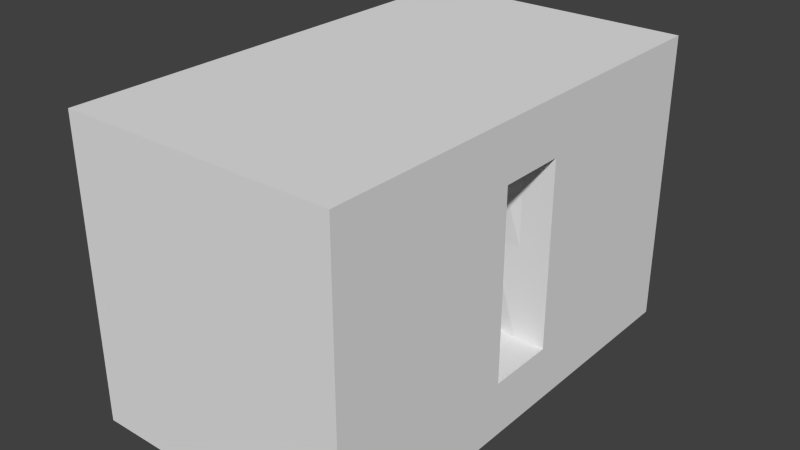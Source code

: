 # Source: deserttwistedbridge.blend  (saved by Blender 2.69.0; exported with 4.5.12 LTS)
import bpy
from mathutils import Matrix  # noqa: F401  (used for matrix-valued properties, if any)

bpy.ops.wm.read_factory_settings(use_empty=True)
scene = bpy.context.scene
scene.name = 'Scene'

# ---- collections
col_collection_1 = bpy.data.collections.new('Collection 1'); scene.collection.children.link(col_collection_1)

# ---- world
world_world = bpy.data.worlds.new('World'); scene.world = world_world
world_world.color = (0.05088, 0.05088, 0.05088)
world_world.use_sun_shadow = False
world_world.sun_shadow_jitter_overblur = 0.0
world_world.cycles.sampling_method = 'MANUAL'
world_world.cycles.sample_map_resolution = 256

# ---- meshes
me_cube_001 = bpy.data.meshes.new('Cube.001')
me_cube_001.from_pydata([(-1.0, -1.0, -1.0), (-1.0, 1.0, -1.0), (1.0, 1.0, -1.0), (1.0, -1.0, -1.0), (-1.0, -1.0, 0.2649), (-1.0, 1.0, 0.2649), (1.0, 1.0, 0.2649), (1.0, -1.0, 0.2649), (-1.0, 0.0, 0.2649), (-1.0, 0.0, -1.0), (1.0, 0.0, 0.2649), (1.0, 0.0, -1.0), (-1.0, 0.1694, 0.2649), (1.0, 0.1694, -1.0), (-1.0, 0.1694, -1.0), (1.0, 0.1694, 0.2649), (-1.0, -0.1694, -1.0), (1.0, -0.1694, 0.2649), (-1.0, -0.1694, 0.2649), (1.0, -0.1694, -1.0), (-1.0, -1.0, -0.3676), (-1.0, 1.0, -0.3676), (1.0, 1.0, -0.3676), (1.0, -1.0, -0.3676), (-1.0, 0.3977, -0.5144), (1.0, 0.1468, -0.3676), (1.0, -0.1468, -0.3676), (-1.0, 0.3977, -0.2208), (-1.0, -1.0, -0.05136), (-1.0, 1.0, -0.05136), (1.0, 1.0, -0.05136), (1.0, -1.0, -0.05136), (-1.0, 0.3977, -0.3676), (1.0, 0.0, 0.03014), (-1.0, -0.3977, -0.5144), (1.0, 0.1468, 0.03014), (1.0, -0.1468, 0.03014), (-1.0, -0.3977, -0.2208), (-1.0, 1.0, -0.6838), (1.0, 1.0, -0.6838), (1.0, -1.0, -0.6838), (-1.0, -0.3977, -0.3676), (1.0, 0.0, -0.7653), (-1.0, -1.49e-08, -0.5144), (1.0, 0.1468, -0.7653), (1.0, -0.1468, -0.7653), (-1.0, 1.49e-08, -0.2208), (-1.0, -1.0, -0.6838), (-0.7778, -0.3859, -0.1921), (-0.5555, -0.3455, -0.1219), (-0.3333, -0.2681, -0.03918), (-0.1111, -0.158, 0.02585), (0.1111, -0.03628, 0.05482), (0.3333, 0.06836, 0.05083), (0.5556, 0.1331, 0.03494), (0.7778, 0.1468, 0.03014), (0.7778, -0.1468, 0.03014), (0.5556, -0.1604, 0.02488), (0.3333, -0.2199, -0.005113), (0.1111, -0.302, -0.07007), (-0.1111, -0.3757, -0.1712), (-0.3333, -0.4172, -0.2922), (-0.5555, -0.4223, -0.4053), (-0.7778, -0.4074, -0.485), (-0.7778, -0.3967, -0.3385), (-0.5555, -0.3839, -0.2636), (-0.3333, -0.3427, -0.1657), (-0.1111, -0.2668, -0.07265), (0.1111, -0.1692, -0.007623), (0.3333, -0.07577, 0.02286), (0.5556, -0.01362, 0.02991), (0.7778, 0.0, 0.03014), (0.7778, 0.1468, -0.3676), (0.5556, 0.1467, -0.3625), (0.3333, 0.1441, -0.3396), (0.1111, 0.1329, -0.3051), (-0.1111, 0.1089, -0.2691), (-0.3333, 0.07453, -0.2411), (-0.5555, 0.03837, -0.2259), (-0.7778, 0.01072, -0.2211), (-0.7778, -0.01072, -0.514), (-0.5555, -0.03837, -0.5093), (-0.3333, -0.07453, -0.4941), (-0.1111, -0.1089, -0.4661), (0.1111, -0.1329, -0.43), (0.3333, -0.1441, -0.3955), (0.5556, -0.1467, -0.3726), (0.7778, -0.1468, -0.3676), (0.7778, 0.1468, -0.7653), (0.5556, 0.1604, -0.76), (0.3333, 0.2199, -0.73), (0.1111, 0.302, -0.6651), (-0.1111, 0.3757, -0.564), (-0.3333, 0.4172, -0.443), (-0.5555, 0.4223, -0.3298), (-0.7778, 0.4074, -0.2502), (0.7778, 0.0, -0.7653), (0.5556, 0.01362, -0.7651), (0.3333, 0.07577, -0.758), (0.1111, 0.1692, -0.7275), (-0.1111, 0.2668, -0.6625), (-0.3333, 0.3427, -0.5695), (-0.5555, 0.3839, -0.4715), (-0.7778, 0.3967, -0.3966), (-0.7778, 0.3859, -0.543), (-0.5555, 0.3455, -0.6132), (-0.3333, 0.2681, -0.696), (-0.1111, 0.158, -0.761), (0.1111, 0.03628, -0.79), (0.3333, -0.06836, -0.786), (0.5556, -0.1331, -0.7701), (0.7778, -0.1468, -0.7653)], [], [(38, 39, 2, 1), (45, 40, 3, 19), (40, 47, 0, 3), (14, 1, 2, 13), (15, 6, 5, 12), (44, 42, 11, 13), (16, 9, 11, 19), (17, 10, 8, 18), (9, 14, 13, 11), (10, 15, 12, 8), (39, 44, 13, 2), (42, 45, 19, 11), (0, 16, 19, 3), (7, 17, 18, 4), (79, 48, 37, 46), (29, 30, 22, 21), (36, 31, 23, 26), (31, 28, 20, 23), (30, 35, 25, 22), (63, 80, 43, 34), (48, 64, 41, 37), (5, 6, 30, 29), (17, 7, 31, 36), (7, 4, 28, 31), (64, 63, 34, 41), (15, 10, 33, 35), (95, 79, 46, 27), (6, 15, 35, 30), (10, 17, 36, 33), (80, 104, 24, 43), (103, 95, 27, 32), (21, 22, 39, 38), (26, 23, 40, 45), (23, 20, 47, 40), (22, 25, 44, 39), (104, 103, 32, 24), (25, 35, 55, 72), (72, 55, 54, 73), (73, 54, 53, 74), (74, 53, 52, 75), (75, 52, 51, 76), (76, 51, 50, 77), (77, 50, 49, 78), (78, 49, 48, 79), (36, 26, 87, 56), (56, 87, 86, 57), (57, 86, 85, 58), (58, 85, 84, 59), (59, 84, 83, 60), (60, 83, 82, 61), (61, 82, 81, 62), (62, 81, 80, 63), (35, 33, 71, 55), (55, 71, 70, 54), (54, 70, 69, 53), (53, 69, 68, 52), (52, 68, 67, 51), (51, 67, 66, 50), (50, 66, 65, 49), (49, 65, 64, 48), (33, 36, 56, 71), (71, 56, 57, 70), (70, 57, 58, 69), (69, 58, 59, 68), (68, 59, 60, 67), (67, 60, 61, 66), (66, 61, 62, 65), (65, 62, 63, 64), (44, 25, 72, 88), (88, 72, 73, 89), (89, 73, 74, 90), (90, 74, 75, 91), (91, 75, 76, 92), (92, 76, 77, 93), (93, 77, 78, 94), (94, 78, 79, 95), (26, 45, 111, 87), (87, 111, 110, 86), (86, 110, 109, 85), (85, 109, 108, 84), (84, 108, 107, 83), (83, 107, 106, 82), (82, 106, 105, 81), (81, 105, 104, 80), (42, 44, 88, 96), (96, 88, 89, 97), (97, 89, 90, 98), (98, 90, 91, 99), (99, 91, 92, 100), (100, 92, 93, 101), (101, 93, 94, 102), (102, 94, 95, 103), (45, 42, 96, 111), (111, 96, 97, 110), (110, 97, 98, 109), (109, 98, 99, 108), (108, 99, 100, 107), (107, 100, 101, 106), (106, 101, 102, 105), (105, 102, 103, 104), (28, 4, 37), (28, 37, 41, 20), (20, 41, 34, 47), (0, 47, 34), (0, 34, 16), (9, 16, 34), (14, 9, 24), (9, 34, 24), (1, 14, 24), (1, 24, 38), (32, 21, 38, 24), (29, 21, 32, 27), (5, 29, 27), (5, 27, 12), (8, 12, 27, 46), (8, 46, 37, 18), (4, 18, 37)])
me_cube_001.use_remesh_preserve_volume = False
me_cube_001.use_remesh_preserve_attributes = False
me_cube_001.use_mirror_vertex_groups = False
me_cube_001.update()

# ---- objects
ob_cube_001 = bpy.data.objects.new('Cube.001', me_cube_001)

# ---- transforms, parenting, visibility, modifiers, constraints
ob_cube_001.location = (0.0, 0.0, 1.0)
ob_cube_001.scale = (0.5864, 1.0, 1.0)
ob_cube_001.lineart.crease_threshold = 0.0

# ---- collection membership
col_collection_1.objects.link(ob_cube_001)

# ---- scene / render settings (as saved in the file)
scene.frame_start = 1; scene.frame_end = 250; scene.frame_set(1)
scene.render.engine = 'BLENDER_EEVEE_NEXT'
scene.render.image_settings.compression = 90
scene.render.resolution_percentage = 50
scene.render.dither_intensity = 0.0
scene.cycles.use_denoising = False
scene.cycles.samples = 10
scene.cycles.sampling_pattern = 'TABULATED_SOBOL'
scene.cycles.light_sampling_threshold = 0.0
scene.cycles.use_adaptive_sampling = False
scene.cycles.use_light_tree = False
scene.cycles.blur_glossy = 0.0
scene.cycles.volume_bounces = 1
scene.cycles.pixel_filter_type = 'GAUSSIAN'
scene.cycles.sample_clamp_indirect = 0.0
scene.view_settings.view_transform = 'Standard'
bpy.context.view_layer.update()

# ---- added for rendering (the .blend has no active camera and no usable light): camera, sun
cam_auto = bpy.data.cameras.new('AutoCamera')
cam_auto.lens = 50.0
cam_auto.sensor_width = 36.0
cam_auto.clip_end = 1000.0
ob_auto_camera = bpy.data.objects.new('AutoCamera', cam_auto)
scene.collection.objects.link(ob_auto_camera)
ob_auto_camera.location = (2.44358, -2.93229, 2.58729)
ob_auto_camera.rotation_euler = (1.09748, -7.21219e-08, 0.694738)
scene.camera = ob_auto_camera
light_auto_sun = bpy.data.lights.new('AutoSun', 'SUN')
light_auto_sun.energy = 3.0
light_auto_sun.angle = 0.0523599
ob_auto_sun = bpy.data.objects.new('AutoSun', light_auto_sun)
scene.collection.objects.link(ob_auto_sun)
ob_auto_sun.rotation_euler = (0.872665, 0.174533, 0.523599)
bpy.context.view_layer.update()
